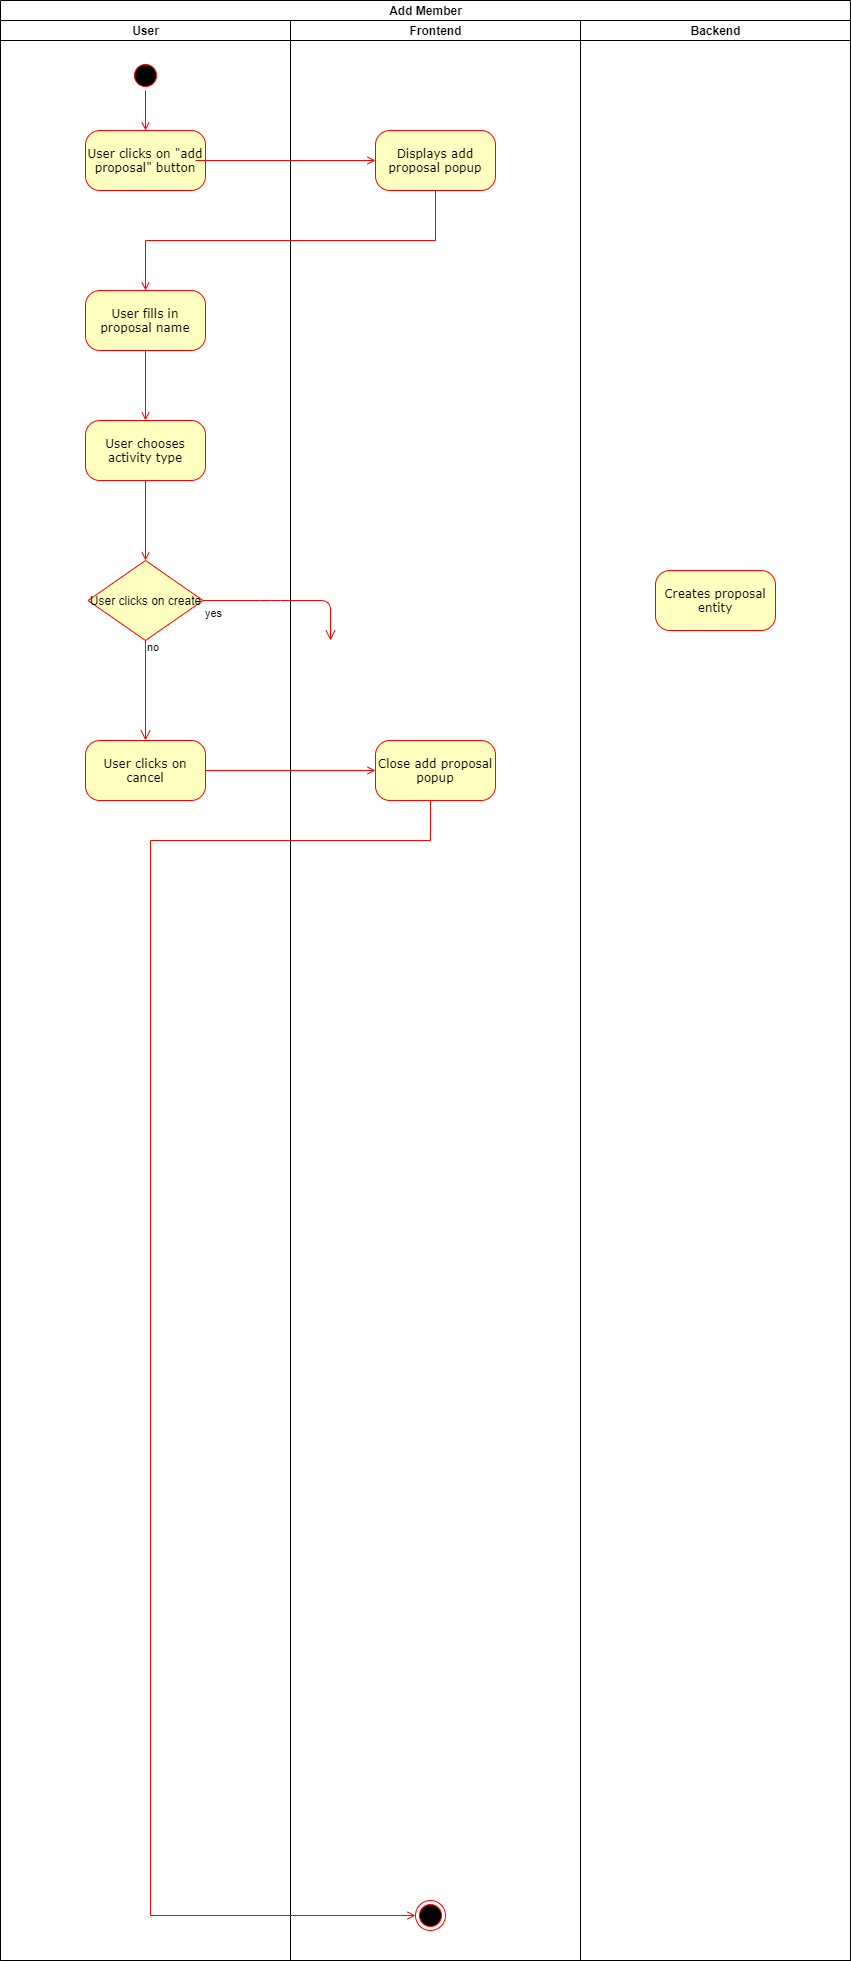

The diagram above was exported from draw.io. Its source (the exported page's mxGraphModel, read from the mxfile embedded in the PNG):
<mxGraphModel dx="595" dy="762" grid="1" gridSize="10" guides="1" tooltips="1" connect="1" arrows="1" fold="1" page="1" pageScale="1" pageWidth="827" pageHeight="1169" math="0" shadow="0">
  <root>
    <mxCell id="WIyWlLk6GJQsqaUBKTNV-0" />
    <mxCell id="WIyWlLk6GJQsqaUBKTNV-1" parent="WIyWlLk6GJQsqaUBKTNV-0" />
    <mxCell id="ZyYjmjpZ77Ces1zZlpyf-0" value="Add Member" style="swimlane;html=1;childLayout=stackLayout;resizeParent=1;resizeParentMax=0;startSize=20;" vertex="1" parent="WIyWlLk6GJQsqaUBKTNV-1">
      <mxGeometry x="1250" y="80" width="850" height="1960" as="geometry" />
    </mxCell>
    <mxCell id="ZyYjmjpZ77Ces1zZlpyf-1" value="User" style="swimlane;html=1;startSize=20;" vertex="1" parent="ZyYjmjpZ77Ces1zZlpyf-0">
      <mxGeometry y="20" width="290" height="1940" as="geometry" />
    </mxCell>
    <mxCell id="ZyYjmjpZ77Ces1zZlpyf-2" style="edgeStyle=orthogonalEdgeStyle;rounded=1;orthogonalLoop=1;jettySize=auto;html=1;exitX=1;exitY=0.5;exitDx=0;exitDy=0;entryX=0.5;entryY=0;entryDx=0;entryDy=0;strokeColor=#FF0000;endArrow=open;endFill=0;strokeWidth=1;" edge="1" parent="ZyYjmjpZ77Ces1zZlpyf-1" source="ZyYjmjpZ77Ces1zZlpyf-3" target="ZyYjmjpZ77Ces1zZlpyf-4">
      <mxGeometry relative="1" as="geometry" />
    </mxCell>
    <mxCell id="ZyYjmjpZ77Ces1zZlpyf-3" value="" style="ellipse;html=1;shape=startState;fillColor=#000000;strokeColor=#ff0000;rounded=1;shadow=0;comic=0;labelBackgroundColor=none;fontFamily=Verdana;fontSize=12;fontColor=#000000;align=center;direction=south;" vertex="1" parent="ZyYjmjpZ77Ces1zZlpyf-1">
      <mxGeometry x="130" y="40" width="30" height="30" as="geometry" />
    </mxCell>
    <mxCell id="ZyYjmjpZ77Ces1zZlpyf-4" value="User clicks on &quot;add proposal&quot; button" style="rounded=1;whiteSpace=wrap;html=1;arcSize=24;fillColor=#ffffc0;strokeColor=#ff0000;shadow=0;comic=0;labelBackgroundColor=none;fontFamily=Verdana;fontSize=12;fontColor=#000000;align=center;" vertex="1" parent="ZyYjmjpZ77Ces1zZlpyf-1">
      <mxGeometry x="85" y="110" width="120" height="60" as="geometry" />
    </mxCell>
    <mxCell id="ZyYjmjpZ77Ces1zZlpyf-47" style="edgeStyle=orthogonalEdgeStyle;rounded=0;orthogonalLoop=1;jettySize=auto;html=1;exitX=0.5;exitY=1;exitDx=0;exitDy=0;entryX=0.5;entryY=0;entryDx=0;entryDy=0;endArrow=open;endFill=0;strokeColor=#FF0000;" edge="1" parent="ZyYjmjpZ77Ces1zZlpyf-1" source="ZyYjmjpZ77Ces1zZlpyf-44" target="ZyYjmjpZ77Ces1zZlpyf-46">
      <mxGeometry relative="1" as="geometry" />
    </mxCell>
    <mxCell id="ZyYjmjpZ77Ces1zZlpyf-44" value="User fills in proposal name" style="rounded=1;whiteSpace=wrap;html=1;arcSize=24;fillColor=#ffffc0;strokeColor=#ff0000;shadow=0;comic=0;labelBackgroundColor=none;fontFamily=Verdana;fontSize=12;fontColor=#000000;align=center;" vertex="1" parent="ZyYjmjpZ77Ces1zZlpyf-1">
      <mxGeometry x="85" y="270" width="120" height="60" as="geometry" />
    </mxCell>
    <mxCell id="ZyYjmjpZ77Ces1zZlpyf-48" style="edgeStyle=orthogonalEdgeStyle;rounded=0;orthogonalLoop=1;jettySize=auto;html=1;exitX=0.5;exitY=1;exitDx=0;exitDy=0;entryX=0.5;entryY=0;entryDx=0;entryDy=0;endArrow=open;endFill=0;strokeColor=#FF0000;" edge="1" parent="ZyYjmjpZ77Ces1zZlpyf-1" source="ZyYjmjpZ77Ces1zZlpyf-46" target="ZyYjmjpZ77Ces1zZlpyf-33">
      <mxGeometry relative="1" as="geometry" />
    </mxCell>
    <mxCell id="ZyYjmjpZ77Ces1zZlpyf-46" value="User chooses activity type" style="rounded=1;whiteSpace=wrap;html=1;arcSize=24;fillColor=#ffffc0;strokeColor=#ff0000;shadow=0;comic=0;labelBackgroundColor=none;fontFamily=Verdana;fontSize=12;fontColor=#000000;align=center;" vertex="1" parent="ZyYjmjpZ77Ces1zZlpyf-1">
      <mxGeometry x="85" y="400" width="120" height="60" as="geometry" />
    </mxCell>
    <mxCell id="ZyYjmjpZ77Ces1zZlpyf-33" value="User clicks on create" style="rhombus;whiteSpace=wrap;html=1;fillColor=#ffffc0;strokeColor=#ff0000;" vertex="1" parent="ZyYjmjpZ77Ces1zZlpyf-1">
      <mxGeometry x="87.5" y="540" width="115" height="80" as="geometry" />
    </mxCell>
    <mxCell id="ZyYjmjpZ77Ces1zZlpyf-49" value="User clicks on cancel" style="rounded=1;whiteSpace=wrap;html=1;arcSize=24;fillColor=#ffffc0;strokeColor=#ff0000;shadow=0;comic=0;labelBackgroundColor=none;fontFamily=Verdana;fontSize=12;fontColor=#000000;align=center;" vertex="1" parent="ZyYjmjpZ77Ces1zZlpyf-1">
      <mxGeometry x="85" y="720" width="120" height="60" as="geometry" />
    </mxCell>
    <mxCell id="ZyYjmjpZ77Ces1zZlpyf-40" value="no" style="edgeStyle=orthogonalEdgeStyle;html=1;align=left;verticalAlign=bottom;endArrow=open;endSize=8;strokeColor=#ff0000;exitX=0.5;exitY=1;exitDx=0;exitDy=0;entryX=0.5;entryY=0;entryDx=0;entryDy=0;" edge="1" parent="ZyYjmjpZ77Ces1zZlpyf-1" source="ZyYjmjpZ77Ces1zZlpyf-33" target="ZyYjmjpZ77Ces1zZlpyf-49">
      <mxGeometry x="-0.6774" relative="1" as="geometry">
        <mxPoint x="220" y="660" as="targetPoint" />
        <mxPoint x="1055" y="610" as="sourcePoint" />
        <mxPoint as="offset" />
      </mxGeometry>
    </mxCell>
    <mxCell id="ZyYjmjpZ77Ces1zZlpyf-8" value="Frontend" style="swimlane;html=1;startSize=20;" vertex="1" parent="ZyYjmjpZ77Ces1zZlpyf-0">
      <mxGeometry x="290" y="20" width="290" height="1940" as="geometry" />
    </mxCell>
    <mxCell id="ZyYjmjpZ77Ces1zZlpyf-9" value="" style="ellipse;html=1;shape=endState;fillColor=#000000;strokeColor=#ff0000;rounded=1;shadow=0;comic=0;labelBackgroundColor=none;fontFamily=Verdana;fontSize=12;fontColor=#000000;align=center;" vertex="1" parent="ZyYjmjpZ77Ces1zZlpyf-8">
      <mxGeometry x="125" y="1880" width="30" height="30" as="geometry" />
    </mxCell>
    <mxCell id="ZyYjmjpZ77Ces1zZlpyf-29" value="Displays add proposal popup" style="rounded=1;whiteSpace=wrap;html=1;arcSize=24;fillColor=#ffffc0;strokeColor=#ff0000;shadow=0;comic=0;labelBackgroundColor=none;fontFamily=Verdana;fontSize=12;fontColor=#000000;align=center;" vertex="1" parent="ZyYjmjpZ77Ces1zZlpyf-8">
      <mxGeometry x="85" y="110" width="120" height="60" as="geometry" />
    </mxCell>
    <mxCell id="ZyYjmjpZ77Ces1zZlpyf-52" style="edgeStyle=orthogonalEdgeStyle;rounded=0;orthogonalLoop=1;jettySize=auto;html=1;exitX=0.5;exitY=1;exitDx=0;exitDy=0;entryX=0;entryY=0.5;entryDx=0;entryDy=0;endArrow=open;endFill=0;strokeColor=#FF0000;" edge="1" parent="ZyYjmjpZ77Ces1zZlpyf-8" source="ZyYjmjpZ77Ces1zZlpyf-51" target="ZyYjmjpZ77Ces1zZlpyf-9">
      <mxGeometry relative="1" as="geometry">
        <Array as="points">
          <mxPoint x="140" y="820" />
          <mxPoint x="-140" y="820" />
          <mxPoint x="-140" y="1895" />
        </Array>
      </mxGeometry>
    </mxCell>
    <mxCell id="ZyYjmjpZ77Ces1zZlpyf-51" value="Close add proposal popup" style="rounded=1;whiteSpace=wrap;html=1;arcSize=24;fillColor=#ffffc0;strokeColor=#ff0000;shadow=0;comic=0;labelBackgroundColor=none;fontFamily=Verdana;fontSize=12;fontColor=#000000;align=center;" vertex="1" parent="ZyYjmjpZ77Ces1zZlpyf-8">
      <mxGeometry x="85" y="720" width="120" height="60" as="geometry" />
    </mxCell>
    <mxCell id="ZyYjmjpZ77Ces1zZlpyf-26" value="Backend" style="swimlane;html=1;startSize=20;" vertex="1" parent="ZyYjmjpZ77Ces1zZlpyf-0">
      <mxGeometry x="580" y="20" width="270" height="1940" as="geometry" />
    </mxCell>
    <mxCell id="ZyYjmjpZ77Ces1zZlpyf-53" value="Creates proposal entity" style="rounded=1;whiteSpace=wrap;html=1;arcSize=24;fillColor=#ffffc0;strokeColor=#ff0000;shadow=0;comic=0;labelBackgroundColor=none;fontFamily=Verdana;fontSize=12;fontColor=#000000;align=center;" vertex="1" parent="ZyYjmjpZ77Ces1zZlpyf-26">
      <mxGeometry x="75" y="550" width="120" height="60" as="geometry" />
    </mxCell>
    <mxCell id="ZyYjmjpZ77Ces1zZlpyf-45" style="edgeStyle=orthogonalEdgeStyle;rounded=0;orthogonalLoop=1;jettySize=auto;html=1;exitX=0.5;exitY=1;exitDx=0;exitDy=0;entryX=0.5;entryY=0;entryDx=0;entryDy=0;fillColor=#f8cecc;strokeColor=#FF0000;endArrow=open;endFill=0;" edge="1" parent="ZyYjmjpZ77Ces1zZlpyf-0" source="ZyYjmjpZ77Ces1zZlpyf-29" target="ZyYjmjpZ77Ces1zZlpyf-44">
      <mxGeometry relative="1" as="geometry" />
    </mxCell>
    <mxCell id="ZyYjmjpZ77Ces1zZlpyf-50" style="edgeStyle=orthogonalEdgeStyle;rounded=0;orthogonalLoop=1;jettySize=auto;html=1;exitX=1;exitY=0.5;exitDx=0;exitDy=0;entryX=0;entryY=0.5;entryDx=0;entryDy=0;endArrow=open;endFill=0;strokeColor=#FF0000;" edge="1" parent="ZyYjmjpZ77Ces1zZlpyf-0" source="ZyYjmjpZ77Ces1zZlpyf-49" target="ZyYjmjpZ77Ces1zZlpyf-51">
      <mxGeometry relative="1" as="geometry" />
    </mxCell>
    <mxCell id="ZyYjmjpZ77Ces1zZlpyf-43" style="edgeStyle=orthogonalEdgeStyle;rounded=1;orthogonalLoop=1;jettySize=auto;html=1;exitX=1;exitY=0.5;exitDx=0;exitDy=0;entryX=0;entryY=0.5;entryDx=0;entryDy=0;endArrow=open;endFill=0;strokeColor=#FF0000;strokeWidth=1;" edge="1" parent="WIyWlLk6GJQsqaUBKTNV-1" target="ZyYjmjpZ77Ces1zZlpyf-29">
      <mxGeometry relative="1" as="geometry">
        <mxPoint x="1445" y="240" as="sourcePoint" />
      </mxGeometry>
    </mxCell>
    <mxCell id="ZyYjmjpZ77Ces1zZlpyf-34" value="yes" style="edgeStyle=orthogonalEdgeStyle;html=1;align=left;verticalAlign=top;endArrow=open;endSize=8;strokeColor=#ff0000;exitX=1;exitY=0.5;exitDx=0;exitDy=0;" edge="1" parent="WIyWlLk6GJQsqaUBKTNV-1" source="ZyYjmjpZ77Ces1zZlpyf-33">
      <mxGeometry x="-1" relative="1" as="geometry">
        <mxPoint x="1580" y="720" as="targetPoint" />
        <mxPoint x="2425" y="690" as="sourcePoint" />
        <Array as="points">
          <mxPoint x="1520" y="680" />
          <mxPoint x="1520" y="680" />
        </Array>
      </mxGeometry>
    </mxCell>
  </root>
</mxGraphModel>